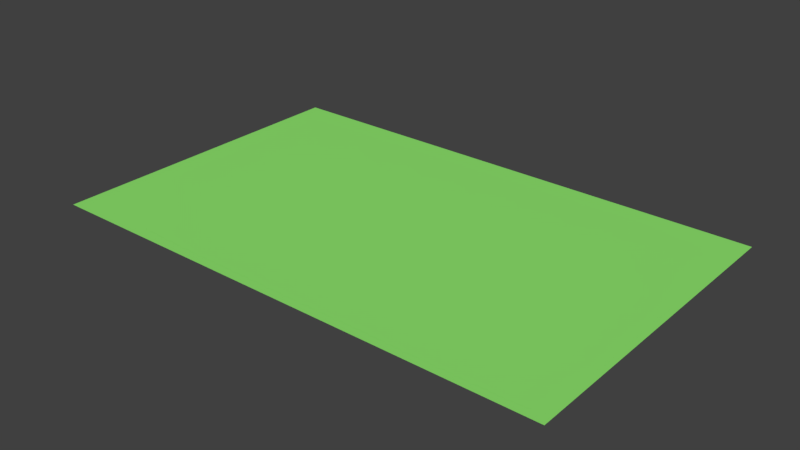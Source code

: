 # Source: background.blend  (saved by Blender 2.78.0; exported with 4.5.12 LTS)
import bpy
from mathutils import Matrix  # noqa: F401  (used for matrix-valued properties, if any)

bpy.ops.wm.read_factory_settings(use_empty=True)
scene = bpy.context.scene
scene.name = 'Scene'

# ---- collections
col_collection_1 = bpy.data.collections.new('Collection 1'); scene.collection.children.link(col_collection_1)

# ---- materials (node trees are filled in below, after node groups)
mat_material_001 = bpy.data.materials.new('Material.001')
mat_material_001.alpha_threshold = 0.0
mat_material_001.use_transparent_shadow = False
mat_material_001.diffuse_color = (0.2798, 0.8, 0.1583, 1.0)
mat_material_001.roughness = 0.5

# ---- material node trees

# ---- world
world_world = bpy.data.worlds.new('World'); scene.world = world_world
world_world.color = (0.05088, 0.05088, 0.05088)
world_world.use_sun_shadow = False
world_world.sun_shadow_jitter_overblur = 0.0
world_world.cycles.sampling_method = 'MANUAL'

# ---- meshes
me_plane = bpy.data.meshes.new('Plane')
me_plane.from_pydata([(-32.0, -20.0, 0.0), (32.0, -20.0, 0.0), (-32.0, 20.0, 0.0), (32.0, 20.0, 0.0)], [], [(0, 1, 3, 2)])
me_plane.materials.append(mat_material_001)
me_plane.use_remesh_preserve_volume = False
me_plane.use_remesh_preserve_attributes = False
me_plane.use_mirror_vertex_groups = False
me_plane.update()

# ---- objects
ob_plane = bpy.data.objects.new('Plane', me_plane)

# ---- transforms, parenting, visibility, modifiers, constraints
ob_plane.location = (0.0, 0.0, 0.0)
ob_plane.scale = (1.5, 1.5, 1.0)
ob_plane.lineart.crease_threshold = 0.0

# ---- collection membership
col_collection_1.objects.link(ob_plane)

# ---- scene / render settings (as saved in the file)
scene.frame_start = 1; scene.frame_end = 250; scene.frame_set(1)
scene.render.engine = 'BLENDER_EEVEE_NEXT'
scene.render.resolution_percentage = 50
scene.render.dither_intensity = 0.0
scene.cycles.use_denoising = False
scene.cycles.samples = 128
scene.cycles.sampling_pattern = 'TABULATED_SOBOL'
scene.cycles.light_sampling_threshold = 0.0
scene.cycles.use_adaptive_sampling = False
scene.cycles.use_light_tree = False
scene.cycles.blur_glossy = 0.0
scene.cycles.sample_clamp_indirect = 0.0
scene.view_settings.view_transform = 'Standard'
bpy.context.view_layer.update()

# ---- added for rendering (the .blend has no active camera and no usable light): camera, sun
cam_auto = bpy.data.cameras.new('AutoCamera')
cam_auto.lens = 50.0
cam_auto.sensor_width = 36.0
cam_auto.clip_end = 1838.23
ob_auto_camera = bpy.data.objects.new('AutoCamera', cam_auto)
scene.collection.objects.link(ob_auto_camera)
ob_auto_camera.location = (104.743, -125.691, 83.7941)
ob_auto_camera.rotation_euler = (1.09748, -7.21219e-08, 0.694738)
scene.camera = ob_auto_camera
light_auto_sun = bpy.data.lights.new('AutoSun', 'SUN')
light_auto_sun.energy = 3.0
light_auto_sun.angle = 0.0523599
ob_auto_sun = bpy.data.objects.new('AutoSun', light_auto_sun)
scene.collection.objects.link(ob_auto_sun)
ob_auto_sun.rotation_euler = (0.872665, 0.174533, 0.523599)
bpy.context.view_layer.update()
